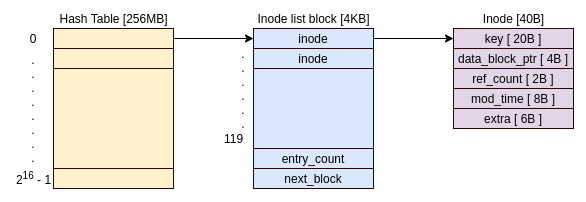

The diagram above was exported from draw.io. Its source (the exported page's mxGraphModel, read from the mxfile embedded in the PNG):
<mxGraphModel dx="1185" dy="594" grid="1" gridSize="10" guides="1" tooltips="1" connect="1" arrows="1" fold="1" page="1" pageScale="1" pageWidth="850" pageHeight="1100" math="0" shadow="0">
  <root>
    <mxCell id="0" />
    <mxCell id="1" parent="0" />
    <mxCell id="2" value="" style="rounded=0;whiteSpace=wrap;html=1;fillColor=#fff2cc;strokeColor=#330000;" vertex="1" parent="1">
      <mxGeometry x="80" y="280" width="120" height="160" as="geometry" />
    </mxCell>
    <mxCell id="3" value="Hash Table [256MB]" style="text;html=1;align=center;verticalAlign=middle;resizable=0;points=[];autosize=1;" vertex="1" parent="1">
      <mxGeometry x="80" y="260" width="120" height="20" as="geometry" />
    </mxCell>
    <mxCell id="4" style="edgeStyle=orthogonalEdgeStyle;rounded=0;orthogonalLoop=1;jettySize=auto;html=1;entryX=0;entryY=0.5;entryDx=0;entryDy=0;" edge="1" source="5" target="14" parent="1">
      <mxGeometry relative="1" as="geometry" />
    </mxCell>
    <mxCell id="5" value="" style="rounded=0;whiteSpace=wrap;html=1;fillColor=#fff2cc;strokeColor=#330000;" vertex="1" parent="1">
      <mxGeometry x="80" y="280" width="120" height="20" as="geometry" />
    </mxCell>
    <mxCell id="6" value="" style="rounded=0;whiteSpace=wrap;html=1;fillColor=#fff2cc;strokeColor=#330000;" vertex="1" parent="1">
      <mxGeometry x="80" y="300" width="120" height="20" as="geometry" />
    </mxCell>
    <mxCell id="7" value="" style="rounded=0;whiteSpace=wrap;html=1;fillColor=#fff2cc;strokeColor=#330000;" vertex="1" parent="1">
      <mxGeometry x="80" y="420" width="120" height="20" as="geometry" />
    </mxCell>
    <mxCell id="8" value="0" style="text;html=1;strokeColor=none;fillColor=none;align=center;verticalAlign=middle;whiteSpace=wrap;rounded=0;" vertex="1" parent="1">
      <mxGeometry x="40" y="280" width="40" height="20" as="geometry" />
    </mxCell>
    <mxCell id="9" value=".&lt;br&gt;.&lt;br&gt;.&lt;br&gt;.&lt;br&gt;.&lt;br&gt;.&lt;br&gt;.&lt;br&gt;." style="text;html=1;strokeColor=none;fillColor=none;align=center;verticalAlign=middle;whiteSpace=wrap;rounded=0;" vertex="1" parent="1">
      <mxGeometry x="50" y="350" width="20" height="20" as="geometry" />
    </mxCell>
    <mxCell id="10" value="2&lt;sup&gt;16&lt;/sup&gt;&amp;nbsp;- 1" style="text;html=1;align=center;verticalAlign=middle;resizable=0;points=[];autosize=1;" vertex="1" parent="1">
      <mxGeometry x="35" y="420" width="50" height="20" as="geometry" />
    </mxCell>
    <mxCell id="11" value="" style="rounded=0;whiteSpace=wrap;html=1;fillColor=#dae8fc;strokeColor=#330000;" vertex="1" parent="1">
      <mxGeometry x="280" y="280" width="120" height="160" as="geometry" />
    </mxCell>
    <mxCell id="12" value="Inode list block [4KB]" style="text;html=1;align=center;verticalAlign=middle;resizable=0;points=[];autosize=1;" vertex="1" parent="1">
      <mxGeometry x="275" y="260" width="130" height="20" as="geometry" />
    </mxCell>
    <mxCell id="13" style="edgeStyle=orthogonalEdgeStyle;rounded=0;orthogonalLoop=1;jettySize=auto;html=1;entryX=0;entryY=0.5;entryDx=0;entryDy=0;startArrow=none;startFill=0;endArrow=classic;endFill=1;" edge="1" source="14" target="24" parent="1">
      <mxGeometry relative="1" as="geometry" />
    </mxCell>
    <mxCell id="14" value="inode" style="rounded=0;whiteSpace=wrap;html=1;fillColor=#dae8fc;strokeColor=#330000;" vertex="1" parent="1">
      <mxGeometry x="280" y="280" width="120" height="20" as="geometry" />
    </mxCell>
    <mxCell id="15" value="next_block" style="rounded=0;whiteSpace=wrap;html=1;fillColor=#dae8fc;strokeColor=#330000;" vertex="1" parent="1">
      <mxGeometry x="280" y="420" width="120" height="20" as="geometry" />
    </mxCell>
    <mxCell id="16" value="entry_count" style="rounded=0;whiteSpace=wrap;html=1;fillColor=#dae8fc;strokeColor=#330000;" vertex="1" parent="1">
      <mxGeometry x="280" y="400" width="120" height="20" as="geometry" />
    </mxCell>
    <mxCell id="17" value=".&lt;br&gt;.&lt;br&gt;.&lt;br&gt;.&lt;br&gt;.&lt;br&gt;." style="text;html=1;strokeColor=none;fillColor=none;align=center;verticalAlign=middle;whiteSpace=wrap;rounded=0;" vertex="1" parent="1">
      <mxGeometry x="260" y="330" width="20" height="20" as="geometry" />
    </mxCell>
    <mxCell id="18" value="119" style="text;html=1;align=center;verticalAlign=middle;resizable=0;points=[];autosize=1;" vertex="1" parent="1">
      <mxGeometry x="245" y="380" width="30" height="20" as="geometry" />
    </mxCell>
    <mxCell id="19" value="" style="rounded=0;whiteSpace=wrap;html=1;fillColor=#e1d5e7;strokeColor=#330000;" vertex="1" parent="1">
      <mxGeometry x="480" y="280" width="120" height="80" as="geometry" />
    </mxCell>
    <mxCell id="20" value="Inode [40B]" style="text;html=1;align=center;verticalAlign=middle;resizable=0;points=[];autosize=1;" vertex="1" parent="1">
      <mxGeometry x="500" y="260" width="80" height="20" as="geometry" />
    </mxCell>
    <mxCell id="21" value="data_block_ptr [ 4B ]" style="rounded=0;whiteSpace=wrap;html=1;fillColor=#e1d5e7;strokeColor=#330000;" vertex="1" parent="1">
      <mxGeometry x="480" y="300" width="120" height="20" as="geometry" />
    </mxCell>
    <mxCell id="22" value="ref_count [ 2B ]&lt;span style=&quot;color: rgba(0 , 0 , 0 , 0) ; font-family: monospace ; font-size: 0px&quot;&gt;%CmxGraphModel%3E%3Croot%3E%3CmxCell%20id%3D%220%22%2F%3E%3CmxCell%20id%3D%221%22%20parent%3D%220%22%2F%3E%3CmxCell%20id%3D%222%22%20value%3D%22%22%20style%3D%22rounded%3D0%3BwhiteSpace%3Dwrap%3Bhtml%3D1%3B%22%20vertex%3D%221%22%20parent%3D%221%22%3E%3CmxGeometry%20x%3D%22280%22%20y%3D%22380%22%20width%3D%22120%22%20height%3D%2220%22%20as%3D%22geometry%22%2F%3E%3C%2FmxCell%3E%3C%2Froot%3E%3C%2FmxGraphModel%3E [&amp;nbsp;&lt;/span&gt;" style="rounded=0;whiteSpace=wrap;html=1;fillColor=#e1d5e7;strokeColor=#330000;" vertex="1" parent="1">
      <mxGeometry x="480" y="320" width="120" height="20" as="geometry" />
    </mxCell>
    <mxCell id="23" value="mod_time [ 8B ]" style="rounded=0;whiteSpace=wrap;html=1;fillColor=#e1d5e7;strokeColor=#330000;" vertex="1" parent="1">
      <mxGeometry x="480" y="340" width="120" height="20" as="geometry" />
    </mxCell>
    <mxCell id="24" value="key [ 20B ]" style="rounded=0;whiteSpace=wrap;html=1;fillColor=#e1d5e7;strokeColor=#330000;" vertex="1" parent="1">
      <mxGeometry x="480" y="280" width="120" height="20" as="geometry" />
    </mxCell>
    <mxCell id="25" value="inode" style="rounded=0;whiteSpace=wrap;html=1;fillColor=#dae8fc;strokeColor=#330000;" vertex="1" parent="1">
      <mxGeometry x="280" y="300" width="120" height="20" as="geometry" />
    </mxCell>
    <mxCell id="26" value="extra [ 6B ]" style="rounded=0;whiteSpace=wrap;html=1;fillColor=#e1d5e7;strokeColor=#330000;" vertex="1" parent="1">
      <mxGeometry x="480" y="360" width="120" height="20" as="geometry" />
    </mxCell>
  </root>
</mxGraphModel>